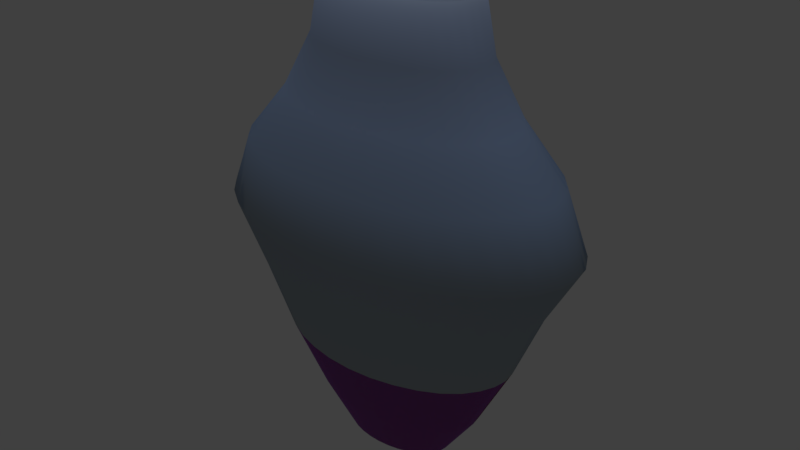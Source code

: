 # Source: PlayerBody.blend  (saved by Blender 2.78.0; exported with 4.5.12 LTS)
import bpy
from mathutils import Matrix  # noqa: F401  (used for matrix-valued properties, if any)

bpy.ops.wm.read_factory_settings(use_empty=True)
scene = bpy.context.scene
scene.name = 'Scene'

# ---- collections
col_collection_1 = bpy.data.collections.new('Collection 1'); scene.collection.children.link(col_collection_1)

# ---- materials (node trees are filled in below, after node groups)
mat_material_002 = bpy.data.materials.new('Material.002')
mat_material_002.alpha_threshold = 0.0
mat_material_002.roughness = 0.5
mat_material_003 = bpy.data.materials.new('Material.003')
mat_material_003.alpha_threshold = 0.0
mat_material_003.roughness = 0.5

# ---- material node trees
mat_material_002.use_nodes = True; mat_material_002.node_tree.nodes.clear()
_N = mat_material_002.node_tree.nodes; _L = mat_material_002.node_tree.links
n0 = _N.new('ShaderNodeBsdfDiffuse'); n0.name = 'Diffuse BSDF'; n0.location = (-106, 295)
n0.inputs[0].default_value = (0.5376, 0.0, 0.0008636, 1.0)
n0.inputs[1].default_value = 0.3583
n1 = _N.new('ShaderNodeOutputMaterial'); n1.name = 'Material Output'; n1.location = (364, 311)
n2 = _N.new('ShaderNodeMixShader'); n2.name = 'Mix Shader'; n2.location = (144, 284)
n2.inputs[0].default_value = 0.7545
n3 = _N.new('ShaderNodeBsdfAnisotropic'); n3.name = 'Glossy BSDF'; n3.location = (-103, 125)
n3.distribution = 'GGX'
n3.inputs[0].default_value = (0.224, 0.139, 0.5516, 1.0)
n3.inputs[1].default_value = 0.2582
n4 = _N.new('ShaderNodeTexNoise'); n4.name = 'Musgrave Texture'; n4.location = (-369, 107)
n4.width = 150
n4.normalize = False
n4.inputs[2].default_value = 0.9
n4.inputs[3].default_value = 1.0
n4.inputs[4].default_value = 1.461
n4.inputs[5].default_value = 0.8
n4.inputs[6].default_value = -0.5
n4.inputs[7].default_value = 1.5
_L.new(n0.outputs[0], n2.inputs[1])
_L.new(n2.outputs[0], n1.inputs[0])
_L.new(n3.outputs[0], n2.inputs[2])
_L.new(n4.outputs[0], n3.inputs[4])
n1.is_active_output = True
mat_material_003.use_nodes = True; mat_material_003.node_tree.nodes.clear()
_N = mat_material_003.node_tree.nodes; _L = mat_material_003.node_tree.links
n0 = _N.new('ShaderNodeOutputMaterial'); n0.name = 'Material Output'; n0.location = (515, 300)
n1 = _N.new('ShaderNodeTexSky'); n1.name = 'Sky Texture'; n1.location = (-261, 245)
n1.sky_type = 'PREETHAM'
n1.sun_direction = (0.06154, -0.01538, 0.998)
n1.turbidity = 2.7
n1.ground_albedo = 0.2333
n1.sun_elevation = 1.571
n2 = _N.new('ShaderNodeMixShader'); n2.name = 'Mix Shader'; n2.location = (253, 168)
n2.inputs[0].default_value = 0.6909
n3 = _N.new('ShaderNodeBsdfDiffuse'); n3.name = 'Diffuse BSDF'; n3.location = (55, 262)
n4 = _N.new('ShaderNodeBsdfAnisotropic'); n4.name = 'Glossy BSDF'; n4.location = (-15, 40)
n4.distribution = 'GGX'
n4.inputs[0].default_value = (0.3348, 0.3326, 0.2168, 1.0)
n4.inputs[1].default_value = 0.1291
_L.new(n1.outputs[0], n3.inputs[0])
_L.new(n3.outputs[0], n2.inputs[1])
_L.new(n2.outputs[0], n0.inputs[0])
_L.new(n4.outputs[0], n2.inputs[2])
n0.is_active_output = True

# ---- world
world_world = bpy.data.worlds.new('World'); scene.world = world_world
world_world.color = (0.05088, 0.05088, 0.05088)
world_world.use_sun_shadow = False
world_world.sun_shadow_jitter_overblur = 0.0
world_world.cycles.sampling_method = 'MANUAL'

# ---- lights
light_sun = bpy.data.lights.new('Sun', 'SUN')
light_sun.transmission_factor = 0.0
light_sun.angle = 0.1993
light_sun.energy = 1.0
light_sun.shadow_buffer_clip_start = 0.5
light_sun.shadow_soft_size = 0.1
light_sun.shadow_cascade_max_distance = 1000.0

# ---- meshes
me_cylinder = bpy.data.meshes.new('Cylinder')
me_cylinder.from_pydata([(-0.4801, -5.368e-09, -0.3937), (-0.6842, -1.817e-08, 0.3858), (-0.4708, 0.03133, -0.3937), (-0.6711, 0.04466, 0.3858), (-0.4435, 0.06145, -0.3937), (-0.6323, 0.08761, 0.3858), (-0.3991, 0.08921, -0.3937), (-0.5691, 0.1272, 0.3858), (-0.3394, 0.1135, -0.3937), (-0.484, 0.1619, 0.3858), (-0.2666, 0.1335, -0.3937), (-0.3804, 0.1904, 0.3858), (-0.1837, 0.1483, -0.3937), (-0.262, 0.2116, 0.3858), (-0.09362, 0.1574, -0.3937), (-0.1336, 0.2247, 0.3858), (1.187e-07, 0.1605, -0.3937), (1.471e-07, 0.2291, 0.3858), (0.09362, 0.1574, -0.3937), (0.1336, 0.2247, 0.3858), (0.1837, 0.1483, -0.3937), (0.262, 0.2116, 0.3858), (0.2666, 0.1335, -0.3937), (0.3804, 0.1904, 0.3858), (0.3394, 0.1135, -0.3937), (0.484, 0.1619, 0.3858), (0.3991, 0.08921, -0.3937), (0.5691, 0.1272, 0.3858), (0.4435, 0.06145, -0.3937), (0.6323, 0.08761, 0.3858), (0.4708, 0.03133, -0.3937), (0.6711, 0.04466, 0.3858), (0.4801, -8.22e-08, -0.3937), (0.6842, -1.334e-07, 0.3858), (0.4708, -0.03133, -0.3937), (0.6711, -0.04466, 0.3858), (0.4435, -0.06145, -0.3937), (0.6323, -0.08761, 0.3858), (0.3991, -0.08921, -0.3937), (0.5691, -0.1272, 0.3858), (0.3394, -0.1135, -0.3937), (0.484, -0.1619, 0.3858), (0.2666, -0.1335, -0.3937), (0.3804, -0.1904, 0.3858), (0.1837, -0.1483, -0.3937), (0.262, -0.2116, 0.3858), (0.09362, -0.1574, -0.3937), (0.1336, -0.2247, 0.3858), (-3.224e-07, -0.1605, -0.3937), (-4.334e-07, -0.2291, 0.3858), (-0.09362, -0.1574, -0.3937), (-0.1336, -0.2247, 0.3858), (-0.1837, -0.1483, -0.3937), (-0.262, -0.2116, 0.3858), (-0.2666, -0.1335, -0.3937), (-0.3804, -0.1904, 0.3858), (-0.3394, -0.1135, -0.3937), (-0.484, -0.1619, 0.3858), (-0.3991, -0.08921, -0.3937), (-0.5691, -0.1272, 0.3858), (-0.4435, -0.06145, -0.3937), (-0.6323, -0.08761, 0.3858), (-0.4708, -0.03133, -0.3937), (-0.6711, -0.04466, 0.3858), (-0.7546, -5.368e-09, -0.3161), (-1.04, -5.226e-08, -0.2054), (-1.276, -7.47e-08, -0.09167), (-1.566, -4.014e-08, 0.01359), (-1.358, -1.825e-08, 0.1156), (-1.006, -2.955e-08, 0.1988), (-0.7713, -4.093e-08, 0.2925), (-0.7576, 0.05041, 0.2926), (-0.9939, 0.06613, 0.1996), (-1.336, 0.08891, 0.1161), (-1.537, 0.1022, 0.01362), (-1.252, 0.08328, -0.09167), (-1.021, 0.06796, -0.2054), (-0.7399, 0.04923, -0.3161), (-0.7157, 0.09917, 0.2928), (-0.9477, 0.1313, 0.2007), (-1.27, 0.1759, 0.1174), (-1.448, 0.2007, 0.01374), (-1.182, 0.1637, -0.0919), (-0.9664, 0.1339, -0.2059), (-0.6963, 0.09648, -0.3163), (-0.6454, 0.1443, 0.293), (-0.8622, 0.1927, 0.2015), (-1.153, 0.2578, 0.1179), (-1.305, 0.2916, 0.01391), (-1.073, 0.2398, -0.09285), (-0.8764, 0.1959, -0.2068), (-0.6253, 0.1398, -0.3165), (-0.549, 0.1836, 0.293), (-0.7388, 0.2471, 0.2021), (-0.9901, 0.3312, 0.1174), (-1.111, 0.3715, 0.01411), (-0.9251, 0.3095, -0.09435), (-0.7499, 0.2509, -0.2075), (-0.531, 0.1776, -0.3167), (-0.432, 0.2163, 0.2931), (-0.5821, 0.2914, 0.2022), (-0.7883, 0.3947, 0.1173), (-0.8734, 0.4373, 0.01431), (-0.7366, 0.3688, -0.09581), (-0.5912, 0.296, -0.2079), (-0.4166, 0.2086, -0.3169), (-0.2981, 0.2407, 0.2933), (-0.4021, 0.3247, 0.2024), (-0.5497, 0.4439, 0.1176), (-0.6027, 0.4867, 0.01439), (-0.511, 0.4127, -0.09661), (-0.4085, 0.3299, -0.2083), (-0.2865, 0.2314, -0.3171), (-0.1523, 0.2561, 0.2935), (-0.2065, 0.3473, 0.203), (-0.2823, 0.4748, 0.1179), (-0.3079, 0.5177, 0.01436), (-0.2623, 0.4412, -0.09739), (-0.209, 0.3515, -0.2088), (-0.1459, 0.2453, -0.3173), (1.812e-07, 0.2613, 0.2936), (2.515e-07, 0.355, 0.2033), (3.776e-07, 0.4863, 0.1179), (3.959e-07, 0.5289, 0.01422), (3.778e-07, 0.4518, -0.09787), (2.263e-07, 0.3589, -0.2089), (1.756e-07, 0.25, -0.3173), (0.1523, 0.2561, 0.2935), (0.2065, 0.3473, 0.203), (0.2823, 0.4748, 0.1179), (0.3079, 0.5177, 0.01436), (0.2623, 0.4412, -0.09739), (0.209, 0.3515, -0.2088), (0.1459, 0.2453, -0.3173), (0.2981, 0.2407, 0.2933), (0.4021, 0.3247, 0.2024), (0.5497, 0.4439, 0.1176), (0.6027, 0.4867, 0.01439), (0.511, 0.4127, -0.09661), (0.4085, 0.3299, -0.2083), (0.2865, 0.2314, -0.3171), (0.432, 0.2163, 0.2931), (0.5821, 0.2914, 0.2022), (0.7883, 0.3947, 0.1173), (0.8734, 0.4373, 0.01431), (0.7366, 0.3688, -0.09581), (0.5912, 0.296, -0.2079), (0.4166, 0.2086, -0.3169), (0.549, 0.1836, 0.293), (0.7388, 0.2471, 0.2021), (0.9901, 0.3312, 0.1174), (1.111, 0.3715, 0.01411), (0.9251, 0.3095, -0.09435), (0.7499, 0.2509, -0.2075), (0.531, 0.1776, -0.3167), (0.6454, 0.1443, 0.293), (0.8622, 0.1927, 0.2015), (1.153, 0.2578, 0.1179), (1.305, 0.2916, 0.01391), (1.073, 0.2398, -0.09285), (0.8764, 0.1959, -0.2068), (0.6253, 0.1398, -0.3165), (0.7157, 0.09917, 0.2928), (0.9477, 0.1313, 0.2007), (1.27, 0.1759, 0.1174), (1.448, 0.2007, 0.01374), (1.182, 0.1637, -0.0919), (0.9664, 0.1339, -0.2059), (0.6963, 0.09648, -0.3163), (0.7576, 0.05041, 0.2926), (0.9939, 0.06613, 0.1996), (1.336, 0.08891, 0.1161), (1.537, 0.1022, 0.01362), (1.252, 0.08328, -0.09167), (1.021, 0.06796, -0.2054), (0.7399, 0.04923, -0.3161), (0.7713, -1.334e-07, 0.2925), (1.006, -1.912e-07, 0.1988), (1.358, -2.482e-07, 0.1156), (1.566, -2.659e-07, 0.01358), (1.276, -2.144e-07, -0.09167), (1.04, -1.8e-07, -0.2054), (0.7546, -1.334e-07, -0.3161), (0.7576, -0.05041, 0.2926), (0.9939, -0.06613, 0.1996), (1.336, -0.08891, 0.1161), (1.537, -0.1022, 0.01362), (1.252, -0.08328, -0.09167), (1.021, -0.06796, -0.2054), (0.7399, -0.04923, -0.3161), (0.7157, -0.09917, 0.2928), (0.9477, -0.1313, 0.2007), (1.27, -0.1759, 0.1174), (1.448, -0.2007, 0.01374), (1.182, -0.1637, -0.0919), (0.9664, -0.1339, -0.2059), (0.6963, -0.09648, -0.3163), (0.6454, -0.1443, 0.293), (0.8622, -0.1927, 0.2015), (1.153, -0.2578, 0.1179), (1.305, -0.2916, 0.01391), (1.073, -0.2398, -0.09285), (0.8764, -0.1959, -0.2068), (0.6253, -0.1398, -0.3165), (0.549, -0.1836, 0.293), (0.7388, -0.2471, 0.2021), (0.9901, -0.3312, 0.1174), (1.111, -0.3715, 0.01411), (0.9251, -0.3095, -0.09435), (0.7499, -0.2509, -0.2075), (0.531, -0.1776, -0.3167), (0.432, -0.2163, 0.2931), (0.5821, -0.2914, 0.2022), (0.7883, -0.3947, 0.1173), (0.8734, -0.4373, 0.01431), (0.7366, -0.3688, -0.09581), (0.5912, -0.296, -0.2079), (0.4166, -0.2086, -0.3169), (0.2981, -0.2407, 0.2933), (0.4021, -0.3247, 0.2024), (0.5497, -0.4439, 0.1176), (0.6027, -0.4867, 0.01439), (0.511, -0.4127, -0.09661), (0.4085, -0.3299, -0.2083), (0.2865, -0.2314, -0.3171), (0.1523, -0.2561, 0.2935), (0.2065, -0.3473, 0.203), (0.2823, -0.4748, 0.1179), (0.3079, -0.5177, 0.01436), (0.2623, -0.4412, -0.09739), (0.209, -0.3515, -0.2088), (0.1459, -0.2453, -0.3173), (-5.012e-07, -0.2613, 0.2936), (-7.2e-07, -0.355, 0.2033), (-9.565e-07, -0.4863, 0.1179), (-1.028e-06, -0.5289, 0.01422), (-9.118e-07, -0.4518, -0.09787), (-6.984e-07, -0.3589, -0.2089), (-5.188e-07, -0.25, -0.3173), (-0.1523, -0.2561, 0.2935), (-0.2065, -0.3473, 0.203), (-0.2823, -0.4748, 0.1179), (-0.3079, -0.5177, 0.01436), (-0.2623, -0.4412, -0.09739), (-0.209, -0.3515, -0.2088), (-0.1459, -0.2453, -0.3173), (-0.2981, -0.2407, 0.2933), (-0.4021, -0.3247, 0.2024), (-0.5497, -0.4439, 0.1176), (-0.6027, -0.4867, 0.01439), (-0.511, -0.4127, -0.09661), (-0.4085, -0.3299, -0.2083), (-0.2865, -0.2314, -0.3171), (-0.432, -0.2163, 0.2931), (-0.5821, -0.2914, 0.2022), (-0.7883, -0.3947, 0.1173), (-0.8734, -0.4373, 0.01431), (-0.7366, -0.3688, -0.09581), (-0.5912, -0.296, -0.2079), (-0.4166, -0.2086, -0.3169), (-0.549, -0.1836, 0.293), (-0.7388, -0.2471, 0.2021), (-0.9901, -0.3312, 0.1174), (-1.111, -0.3715, 0.01411), (-0.9251, -0.3095, -0.09435), (-0.7499, -0.2509, -0.2075), (-0.531, -0.1776, -0.3167), (-0.6454, -0.1443, 0.293), (-0.8622, -0.1927, 0.2015), (-1.153, -0.2578, 0.1179), (-1.305, -0.2916, 0.01391), (-1.073, -0.2398, -0.09285), (-0.8764, -0.1959, -0.2068), (-0.6253, -0.1398, -0.3165), (-0.7157, -0.09917, 0.2928), (-0.9477, -0.1313, 0.2007), (-1.27, -0.1759, 0.1174), (-1.448, -0.2007, 0.01374), (-1.182, -0.1637, -0.0919), (-0.9664, -0.1339, -0.2059), (-0.6963, -0.09648, -0.3163), (-0.7576, -0.05041, 0.2926), (-0.9939, -0.06613, 0.1996), (-1.336, -0.08891, 0.1161), (-1.537, -0.1022, 0.01362), (-1.252, -0.08328, -0.09167), (-1.021, -0.06796, -0.2054), (-0.7399, -0.04923, -0.3161)], [], [(70, 1, 3, 71), (71, 3, 5, 78), (78, 5, 7, 85), (85, 7, 9, 92), (92, 9, 11, 99), (99, 11, 13, 106), (106, 13, 15, 113), (113, 15, 17, 120), (120, 17, 19, 127), (127, 19, 21, 134), (134, 21, 23, 141), (141, 23, 25, 148), (148, 25, 27, 155), (155, 27, 29, 162), (162, 29, 31, 169), (169, 31, 33, 176), (176, 33, 35, 183), (183, 35, 37, 190), (190, 37, 39, 197), (197, 39, 41, 204), (204, 41, 43, 211), (211, 43, 45, 218), (218, 45, 47, 225), (225, 47, 49, 232), (232, 49, 51, 239), (239, 51, 53, 246), (246, 53, 55, 253), (253, 55, 57, 260), (260, 57, 59, 267), (267, 59, 61, 274), (3, 1, 63, 61, 59, 57, 55, 53, 51, 49, 47, 45, 43, 41, 39, 37, 35, 33, 31, 29, 27, 25, 23, 21, 19, 17, 15, 13, 11, 9, 7, 5), (274, 61, 63, 281), (281, 63, 1, 70), (0, 2, 4, 6, 8, 10, 12, 14, 16, 18, 20, 22, 24, 26, 28, 30, 32, 34, 36, 38, 40, 42, 44, 46, 48, 50, 52, 54, 56, 58, 60, 62), (62, 287, 64, 0), (287, 286, 65, 64), (286, 285, 66, 65), (285, 284, 67, 66), (284, 283, 68, 67), (283, 282, 69, 68), (282, 281, 70, 69), (60, 280, 287, 62), (280, 279, 286, 287), (279, 278, 285, 286), (278, 277, 284, 285), (277, 276, 283, 284), (276, 275, 282, 283), (275, 274, 281, 282), (58, 273, 280, 60), (273, 272, 279, 280), (272, 271, 278, 279), (271, 270, 277, 278), (270, 269, 276, 277), (269, 268, 275, 276), (268, 267, 274, 275), (56, 266, 273, 58), (266, 265, 272, 273), (265, 264, 271, 272), (264, 263, 270, 271), (263, 262, 269, 270), (262, 261, 268, 269), (261, 260, 267, 268), (54, 259, 266, 56), (259, 258, 265, 266), (258, 257, 264, 265), (257, 256, 263, 264), (256, 255, 262, 263), (255, 254, 261, 262), (254, 253, 260, 261), (52, 252, 259, 54), (252, 251, 258, 259), (251, 250, 257, 258), (250, 249, 256, 257), (249, 248, 255, 256), (248, 247, 254, 255), (247, 246, 253, 254), (50, 245, 252, 52), (245, 244, 251, 252), (244, 243, 250, 251), (243, 242, 249, 250), (242, 241, 248, 249), (241, 240, 247, 248), (240, 239, 246, 247), (48, 238, 245, 50), (238, 237, 244, 245), (237, 236, 243, 244), (236, 235, 242, 243), (235, 234, 241, 242), (234, 233, 240, 241), (233, 232, 239, 240), (46, 231, 238, 48), (231, 230, 237, 238), (230, 229, 236, 237), (229, 228, 235, 236), (228, 227, 234, 235), (227, 226, 233, 234), (226, 225, 232, 233), (44, 224, 231, 46), (224, 223, 230, 231), (223, 222, 229, 230), (222, 221, 228, 229), (221, 220, 227, 228), (220, 219, 226, 227), (219, 218, 225, 226), (42, 217, 224, 44), (217, 216, 223, 224), (216, 215, 222, 223), (215, 214, 221, 222), (214, 213, 220, 221), (213, 212, 219, 220), (212, 211, 218, 219), (40, 210, 217, 42), (210, 209, 216, 217), (209, 208, 215, 216), (208, 207, 214, 215), (207, 206, 213, 214), (206, 205, 212, 213), (205, 204, 211, 212), (38, 203, 210, 40), (203, 202, 209, 210), (202, 201, 208, 209), (201, 200, 207, 208), (200, 199, 206, 207), (199, 198, 205, 206), (198, 197, 204, 205), (36, 196, 203, 38), (196, 195, 202, 203), (195, 194, 201, 202), (194, 193, 200, 201), (193, 192, 199, 200), (192, 191, 198, 199), (191, 190, 197, 198), (34, 189, 196, 36), (189, 188, 195, 196), (188, 187, 194, 195), (187, 186, 193, 194), (186, 185, 192, 193), (185, 184, 191, 192), (184, 183, 190, 191), (32, 182, 189, 34), (182, 181, 188, 189), (181, 180, 187, 188), (180, 179, 186, 187), (179, 178, 185, 186), (178, 177, 184, 185), (177, 176, 183, 184), (30, 175, 182, 32), (175, 174, 181, 182), (174, 173, 180, 181), (173, 172, 179, 180), (172, 171, 178, 179), (171, 170, 177, 178), (170, 169, 176, 177), (28, 168, 175, 30), (168, 167, 174, 175), (167, 166, 173, 174), (166, 165, 172, 173), (165, 164, 171, 172), (164, 163, 170, 171), (163, 162, 169, 170), (26, 161, 168, 28), (161, 160, 167, 168), (160, 159, 166, 167), (159, 158, 165, 166), (158, 157, 164, 165), (157, 156, 163, 164), (156, 155, 162, 163), (24, 154, 161, 26), (154, 153, 160, 161), (153, 152, 159, 160), (152, 151, 158, 159), (151, 150, 157, 158), (150, 149, 156, 157), (149, 148, 155, 156), (22, 147, 154, 24), (147, 146, 153, 154), (146, 145, 152, 153), (145, 144, 151, 152), (144, 143, 150, 151), (143, 142, 149, 150), (142, 141, 148, 149), (20, 140, 147, 22), (140, 139, 146, 147), (139, 138, 145, 146), (138, 137, 144, 145), (137, 136, 143, 144), (136, 135, 142, 143), (135, 134, 141, 142), (18, 133, 140, 20), (133, 132, 139, 140), (132, 131, 138, 139), (131, 130, 137, 138), (130, 129, 136, 137), (129, 128, 135, 136), (128, 127, 134, 135), (16, 126, 133, 18), (126, 125, 132, 133), (125, 124, 131, 132), (124, 123, 130, 131), (123, 122, 129, 130), (122, 121, 128, 129), (121, 120, 127, 128), (14, 119, 126, 16), (119, 118, 125, 126), (118, 117, 124, 125), (117, 116, 123, 124), (116, 115, 122, 123), (115, 114, 121, 122), (114, 113, 120, 121), (12, 112, 119, 14), (112, 111, 118, 119), (111, 110, 117, 118), (110, 109, 116, 117), (109, 108, 115, 116), (108, 107, 114, 115), (107, 106, 113, 114), (10, 105, 112, 12), (105, 104, 111, 112), (104, 103, 110, 111), (103, 102, 109, 110), (102, 101, 108, 109), (101, 100, 107, 108), (100, 99, 106, 107), (8, 98, 105, 10), (98, 97, 104, 105), (97, 96, 103, 104), (96, 95, 102, 103), (95, 94, 101, 102), (94, 93, 100, 101), (93, 92, 99, 100), (6, 91, 98, 8), (91, 90, 97, 98), (90, 89, 96, 97), (89, 88, 95, 96), (88, 87, 94, 95), (87, 86, 93, 94), (86, 85, 92, 93), (4, 84, 91, 6), (84, 83, 90, 91), (83, 82, 89, 90), (82, 81, 88, 89), (81, 80, 87, 88), (80, 79, 86, 87), (79, 78, 85, 86), (2, 77, 84, 4), (77, 76, 83, 84), (76, 75, 82, 83), (75, 74, 81, 82), (74, 73, 80, 81), (73, 72, 79, 80), (72, 71, 78, 79), (0, 64, 77, 2), (64, 65, 76, 77), (65, 66, 75, 76), (66, 67, 74, 75), (67, 68, 73, 74), (68, 69, 72, 73), (69, 70, 71, 72)])
me_cylinder.polygons.foreach_set('use_smooth', [True] * 258)
me_cylinder.polygons.foreach_set('material_index', [1, 1, 1, 1, 1, 1, 1, 1, 1, 1, 1, 1, 1, 1, 1, 1, 1, 1, 1, 1, 1, 1, 1, 1, 1, 1, 1, 1, 1, 1, 1, 1, 1, 0, 0, 0, 1, 1, 1, 1, 1, 0, 0, 1, 1, 1, 1, 1, 0, 0, 1, 1, 1, 1, 1, 0, 0, 1, 1, 1, 1, 1, 0, 0, 1, 1, 1, 1, 1, 0, 0, 1, 1, 1, 1, 1, 0, 0, 1, 1, 1, 1, 1, 0, 0, 1, 1, 1, 1, 1, 0, 0, 1, 1, 1, 1, 1, 0, 0, 1, 1, 1, 1, 1, 0, 0, 1, 1, 1, 1, 1, 0, 0, 1, 1, 1, 1, 1, 0, 0, 1, 1, 1, 1, 1, 0, 0, 1, 1, 1, 1, 1, 0, 0, 1, 1, 1, 1, 1, 0, 0, 1, 1, 1, 1, 1, 0, 0, 1, 1, 1, 1, 1, 0, 0, 1, 1, 1, 1, 1, 0, 0, 1, 1, 1, 1, 1, 0, 0, 1, 1, 1, 1, 1, 0, 0, 1, 1, 1, 1, 1, 0, 0, 1, 1, 1, 1, 1, 0, 0, 1, 1, 1, 1, 1, 0, 0, 1, 1, 1, 1, 1, 0, 0, 1, 1, 1, 1, 1, 0, 0, 1, 1, 1, 1, 1, 0, 0, 1, 1, 1, 1, 1, 0, 0, 1, 1, 1, 1, 1, 0, 0, 1, 1, 1, 1, 1, 0, 0, 1, 1, 1, 1, 1, 0, 0, 1, 1, 1, 1, 1, 0, 0, 1, 1, 1, 1, 1])
me_cylinder.materials.append(mat_material_002)
me_cylinder.materials.append(mat_material_003)
me_cylinder.use_remesh_preserve_volume = False
me_cylinder.use_remesh_preserve_attributes = False
me_cylinder.use_mirror_vertex_groups = False
me_cylinder.update()

# ---- objects
ob_sun = bpy.data.objects.new('Sun', light_sun)
ob_cylinder = bpy.data.objects.new('Cylinder', me_cylinder)

# ---- transforms, parenting, visibility, modifiers, constraints
ob_sun.location = (0.7912, -2.376, 3.261)
ob_sun.lineart.crease_threshold = 0.0
ob_cylinder.location = (0.0, 0.0, 0.5404)
ob_cylinder.scale = (1.003, 1.734, 4.884)
ob_cylinder.lineart.crease_threshold = 0.0

# ---- collection membership
col_collection_1.objects.link(ob_sun)
col_collection_1.objects.link(ob_cylinder)

# ---- scene / render settings (as saved in the file)
scene.frame_start = 1; scene.frame_end = 250; scene.frame_set(1)
scene.render.engine = 'CYCLES'
scene.render.resolution_percentage = 50
scene.render.dither_intensity = 0.0
scene.cycles.use_denoising = False
scene.cycles.samples = 128
scene.cycles.sampling_pattern = 'TABULATED_SOBOL'
scene.cycles.light_sampling_threshold = 0.0
scene.cycles.use_adaptive_sampling = False
scene.cycles.use_light_tree = False
scene.cycles.blur_glossy = 0.0
scene.cycles.sample_clamp_indirect = 0.0
scene.view_settings.view_transform = 'Standard'
bpy.context.view_layer.update()

# ---- added for rendering (the .blend has no active camera): camera
cam_auto = bpy.data.cameras.new('AutoCamera')
cam_auto.lens = 50.0
cam_auto.sensor_width = 36.0
cam_auto.clip_end = 1000.0
ob_auto_camera = bpy.data.objects.new('AutoCamera', cam_auto)
scene.collection.objects.link(ob_auto_camera)
ob_auto_camera.location = (4.87242, -5.8469, 4.41911)
ob_auto_camera.rotation_euler = (1.09748, -7.21219e-08, 0.694738)
scene.camera = ob_auto_camera
bpy.context.view_layer.update()

